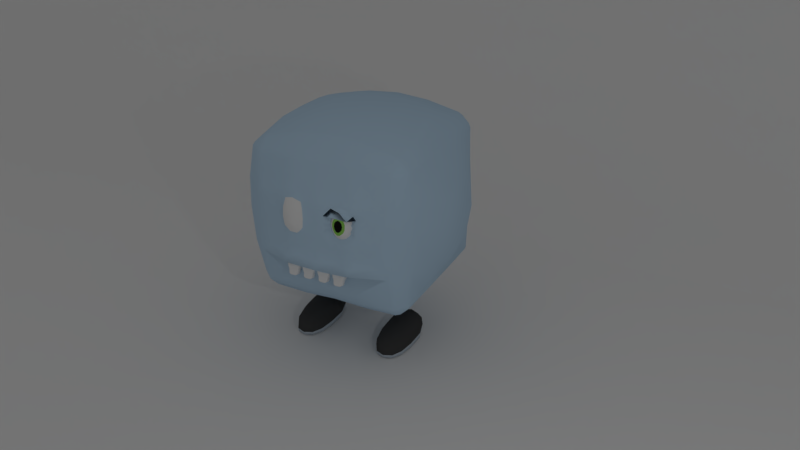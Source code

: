 # Source: Cube.blend  (saved by Blender 2.78.0; exported with 4.5.12 LTS)
import bpy
from mathutils import Matrix  # noqa: F401  (used for matrix-valued properties, if any)

bpy.ops.wm.read_factory_settings(use_empty=True)
scene = bpy.context.scene
scene.name = 'Scene'

# ---- collections
col_collection_1 = bpy.data.collections.new('Collection 1'); scene.collection.children.link(col_collection_1)
col_collection_2 = bpy.data.collections.new('Collection 2'); scene.collection.children.link(col_collection_2)
col_collection_3 = bpy.data.collections.new('Collection 3'); scene.collection.children.link(col_collection_3)
col_collection_11 = bpy.data.collections.new('Collection 11'); scene.collection.children.link(col_collection_11)

# ---- materials (node trees are filled in below, after node groups)
mat_body = bpy.data.materials.new('Body')
mat_body.alpha_threshold = 0.0
mat_body.use_transparent_shadow = False
mat_body.diffuse_color = (0.4728, 0.6428, 0.8, 1.0)
mat_body.roughness = 0.5
mat_body.line_color = (0.0, 0.0, 0.0, 1.0)
mat_eyes = bpy.data.materials.new('Eyes')
mat_eyes.alpha_threshold = 0.0
mat_eyes.use_transparent_shadow = False
mat_eyes.roughness = 0.5
mat_shoe = bpy.data.materials.new('Shoe')
mat_shoe.alpha_threshold = 0.0
mat_shoe.use_transparent_shadow = False
mat_shoe.diffuse_color = (0.05497, 0.05497, 0.05497, 1.0)
mat_shoe.roughness = 0.5
mat_shoe_sole = bpy.data.materials.new('Shoe sole')
mat_shoe_sole.alpha_threshold = 0.0
mat_shoe_sole.use_transparent_shadow = False
mat_shoe_sole.diffuse_color = (0.4595, 0.5242, 0.5926, 1.0)
mat_shoe_sole.roughness = 0.5
mat_pupil = bpy.data.materials.new('Pupil')
mat_pupil.alpha_threshold = 0.0
mat_pupil.use_transparent_shadow = False
mat_pupil.diffuse_color = (0.009018, 0.009018, 0.009018, 1.0)
mat_pupil.roughness = 0.5
mat_iris = bpy.data.materials.new('Iris')
mat_iris.alpha_threshold = 0.0
mat_iris.use_transparent_shadow = False
mat_iris.diffuse_color = (0.2647, 0.5815, 0.1042, 1.0)
mat_iris.roughness = 0.5

# ---- material node trees

# ---- world
world_world = bpy.data.worlds.new('World'); scene.world = world_world
world_world.color = (0.2079, 0.2079, 0.2079)
world_world.use_sun_shadow = False
world_world.sun_shadow_jitter_overblur = 0.0
world_world.cycles.sampling_method = 'MANUAL'

# ---- cameras
cam_camera = bpy.data.cameras.new('Camera')
cam_camera.clip_end = 100.0
cam_camera.lens = 35.0
cam_camera.sensor_width = 32.0
cam_camera.sensor_height = 18.0
cam_camera.ortho_scale = 7.314
cam_camera.dof.focus_distance = 0.0
cam_camera.dof.aperture_fstop = 128.0

# ---- lights
light_lamp = bpy.data.lights.new('Lamp', 'POINT')
light_lamp.transmission_factor = 0.0
light_lamp.cutoff_distance = 30.0
light_lamp.energy = 100.0
light_lamp.shadow_buffer_clip_start = 1.001
light_lamp.shadow_soft_size = 0.1
light_lamp.shadow_maximum_resolution = 0.006
light_lamp.use_absolute_resolution = True

# ---- meshes
me_body = bpy.data.meshes.new('Body')
me_body.from_pydata([(0.2635, 1.239, 0.3632), (-0.04859, 1.221, 0.3655), (-0.05055, 1.196, 0.4696), (0.04859, 1.223, 0.07345), (0.04857, 1.222, 0.2682), (-0.3309, 1.222, 0.01741), (0.1479, 1.212, 0.3663), (-0.04858, 1.222, 0.2681), (-0.4351, 1.197, -0.03154), (0.3401, 1.216, -0.02728), (-0.5224, 1.166, 0.06198), (-0.7938, 1.066, -0.1013), (-0.6322, 1.12, 0.2596), (-0.5695, 1.147, -0.08482), (0.1457, 1.22, -0.02362), (-0.1379, 1.222, 0.2674), (0.438, 1.196, -0.03107), (-0.5454, 1.157, 0.08585), (-0.04857, 1.223, 0.07338), (0.443, 1.188, -0.1264), (0.1457, 1.221, 0.07165), (0.4043, 1.238, 0.2284), (0.3694, 1.208, -0.09964), (-0.1457, 1.219, -0.07042), (0.1943, 1.218, -0.07111), (0.2244, 1.229, 0.05283), (0.331, 1.222, 0.01769), (0.04858, 1.222, 0.1708), (0.2429, 1.218, -0.0254), (-0.07285, 1.221, -0.02238), (0.1457, 1.219, -0.07022), (0.09716, 1.22, -0.06933), (-0.34, 1.216, -0.02774), (1.107e-05, 1.224, -0.1608), (-0.1457, 1.22, -0.02382), (0.09716, 1.221, 0.1212), (0.3936, 1.209, -0.07679), (-0.6524, 1.124, 0.00676), (-0.345, 1.208, -0.123), (-0.1457, 1.221, 0.07145), (-0.09714, 1.222, 0.02374), (-0.2429, 1.218, -0.02574), (-0.04857, 1.222, 0.1707), (-7.187e-06, 1.222, 0.3177), (0.5068, 1.173, 0.03845), (0.2575, 1.226, 0.02705), (0.5312, 1.162, 0.06225), (-0.2262, 1.197, 0.2213), (-0.1403, 1.222, 0.1679), (0.4081, 1.234, 0.1714), (0.3987, 1.204, -0.1721), (-0.2965, 1.208, -0.1686), (-0.1943, 1.218, -0.07138), (0.1403, 1.222, 0.1681), (0.3712, 1.237, 0.09248), (-0.1479, 1.212, 0.3662), (-0.7822, 1.07, 0.05335), (0.4092, 1.229, 0.2793), (-0.2527, 1.136, 0.5786), (-0.09714, 1.221, 0.1211), (0.2575, 1.258, 0.1491), (0.3741, 1.249, 0.2091), (0.539, 1.146, 0.2604), (0.2414, 1.248, 0.2801), (0.3367, 1.263, 0.2512), (0.4632, 1.182, 0.2613), (0.4403, 1.196, 0.06425), (0.1962, 1.23, 0.08339), (0.5617, 1.138, 0.3626), (0.4632, 1.117, 0.5824), (0.4613, 1.172, 0.3667), (-0.2238, 1.237, 0.3244), (-0.3141, 1.227, 0.399), (0.3554, 1.168, 0.4731), (0.3829, 1.213, 0.3993), (0.7989, 1.05, 0.468), (0.3555, 1.134, 0.5814), (0.4614, 1.151, 0.4704), (0.2298, 1.225, 0.4033), (-0.07286, 1.222, 0.1946), (-0.1516, 1.187, 0.4696), (0.3446, 1.23, 0.03354), (0.2507, 1.178, 0.4754), (0.2121, 1.249, 0.1774), (0.3963, 1.231, 0.3154), (0.3482, 1.266, 0.1556), (0.1713, 1.224, 0.3338), (0.4388, 1.208, 0.3137), (0.8473, 1.042, 0.001547), (0.3094, 1.202, 0.4544), (0.4903, 1.167, 0.2128), (1.025, 0.9407, 4.181e-05), (-0.1011, 1.213, 0.415), (0.5739, 1.117, 0.4696), (0.305, 1.118, 0.636), (0.4061, 1.15, 0.5268), (0.4096, 1.083, 0.7507), (0.2021, 1.161, 0.5241), (0.9753, 0.9743, 0.3087), (0.9115, 1.017, 0.3087), (0.8495, 1.037, 0.5144), (0.4824, 1.183, 0.01465), (0.2893, 1.222, 0.008904), (0.09714, 1.221, 0.316), (0.4561, 1.19, 0.1617), (0.4944, 1.159, 0.3119), (0.2915, 1.216, -0.0729), (0.4863, 1.175, 0.1137), (0.04857, 1.221, 0.3655), (0.2924, 1.265, 0.2289), (0.9101, 0.9949, 0.6172), (0.8828, 1.004, 0.6172), (0.6066, 1.125, 0.3111), (0.2057, 1.052, 0.8572), (0.9877, 0.9385, 0.6174), (0.8447, 1.025, 0.6173), (0.7867, 1.071, 0.3609), (0.9014, 1.022, -0.2057), (0.7418, 1.084, 0.4124), (0.8316, 1.058, 0.3095), (0.8927, 1.026, 0.2058), (0.9307, 1.005, 0.2058), (1.015, 0.935, -0.2057), (0.8876, 1.017, 0.5144), (0.1943, 1.206, 0.4218), (0.6311, 1.083, 0.5252), (1.02, 0.9399, 0.2059), (0.8735, 1.038, 0.3087), (0.3188, 1.258, 0.3119), (0.5204, 1.083, 0.638), (0.3068, 1.084, 0.748), (0.5186, 1.117, 0.526), (0.2507, 1.255, 0.09667), (0.6293, 1.117, 0.4132), (0.5861, 1.134, -0.1799), (0.09717, 1.222, 0.02388), (0.4874, 1.175, -0.08067), (0.1943, 1.216, -0.1643), (0.5222, 1.049, 0.7499), (0.5168, 1.151, 0.414), (0.4402, 1.218, 0.1995), (0.5839, 1.134, 0.2089), (0.1011, 1.171, 0.5242), (1.02, 0.9436, 0.4116), (0.4079, 1.116, 0.6388), (0.7436, 1.05, 0.5244), (-0.5588, 1.148, 0.1474), (0.2262, 1.246, 0.2216), (0.2237, 1.237, 0.3246), (0.5351, 1.154, 0.1613), (-0.7582, 1.086, 0.1052), (-0.6104, 1.135, 0.05824), (0.4212, 1.22, 0.09355), (0.05052, 1.196, 0.4696), (0.1379, 1.222, 0.2676), (0.3141, 1.227, 0.3991), (-0.4598, 1.174, 0.3671), (-0.4623, 1.184, 0.2605), (-0.4995, 1.176, 0.03811), (0.6329, 1.049, 0.6371), (-0.5303, 1.15, 0.2604), (-0.3555, 1.134, 0.5814), (-0.3554, 1.168, 0.4731), (0.2527, 1.136, 0.5786), (-0.5482, 1.143, 0.3626), (-0.2507, 1.178, 0.4754), (-0.8062, 1.055, 0.001537), (-0.6549, 1.12, -0.0409), (-0.6983, 1.104, 0.0545), (-0.6563, 1.116, 0.106), (-0.9342, 0.9499, 1.561e-06), (-0.4549, 1.191, 0.1607), (7.373e-06, 1.223, 0.123), (0.09715, 1.221, 0.2186), (-0.5264, 1.158, 0.1612), (-0.4379, 1.198, 0.06342), (-0.3094, 1.202, 0.4544), (-0.4579, 1.118, 0.5824), (0.1516, 1.187, 0.4696), (-0.07483, 1.217, 0.3903), (-0.1029, 1.029, 0.8976), (-0.5684, 1.147, 0.1097), (-0.5062, 1.154, 0.414), (-0.5902, 1.131, 0.3111), (-0.4061, 1.15, 0.5268), (-0.2914, 1.216, -0.0733), (-0.7814, 1.076, -0.2042), (-0.4765, 1.186, 0.01425), (-0.2893, 1.222, 0.008688), (0.87, 1.034, 0.1037), (0.1748, 1.228, 0.1134), (-0.4849, 1.17, 0.2126), (-0.4892, 1.162, 0.3119), (-0.4805, 1.178, 0.1134), (0.2057, 1.009, 0.9288), (-0.2057, 1.027, 0.9004), (0.2057, 1.027, 0.9004), (-0.2057, 1.009, 0.9288), (0.2057, 0.9374, 1.005), (-0.5098, 1.086, 0.638), (-0.8702, 1.02, -0.2057), (-0.2057, 0.9374, 1.006), (-0.61, 1.09, 0.5252), (-0.2057, 1.052, 0.8572), (-0.5581, 1.122, 0.4696), (-0.8473, 1.038, -0.2057), (-0.842, 1.04, 0.2058), (-0.8712, 1.021, 0.2058), (-0.9282, 0.9452, -0.2057), (-0.4561, 1.152, 0.4704), (-0.1943, 1.206, 0.4218), (-0.9345, 0.9498, 0.2059), (-0.4097, 1.083, 0.7507), (-0.305, 1.118, 0.636), (-0.6742, 1.109, 0.2081), (-0.7762, 1.079, 0.2073), (-0.8241, 1.048, 0.1037), (-0.3068, 1.084, 0.748), (-0.3032, 1.152, 0.524), (0.3032, 1.152, 0.524), (-0.1011, 1.171, 0.5242), (-0.6922, 1.101, 0.3103), (-0.4079, 1.117, 0.6388), (-0.3986, 1.204, -0.1727), (-0.3936, 1.209, -0.07734), (-0.6574, 1.116, -0.08857), (-0.5745, 1.139, -0.1801), (-0.09715, 1.221, 0.2185), (-0.09714, 1.22, -0.06946), (-0.4815, 1.178, -0.08108), (-0.1943, 1.216, -0.1646), (-0.2021, 1.161, 0.5241), (-0.09716, 1.221, 0.3158), (-0.508, 1.12, 0.526), (-0.5723, 1.139, 0.2089), (0.1941, 1.22, 0.02188), (0.7191, 1.092, 0.3103), (-1.112e-05, 1.18, 0.5242), (0.1606, 1.235, 0.2251), (9.297e-08, 1.223, 0.2204), (0.1011, 1.213, 0.415), (-0.1941, 1.22, 0.02162), (-0.5644, 1.155, 0.0105), (-0.3004, 1.11, 0.1802), (-0.5116, 1.053, 0.7499), (-0.7119, 1.06, 0.5244), (-0.6172, 1.024, 0.8433), (-0.6117, 1.056, 0.6372), (0.9319, 1.003, -0.2057), (0.8089, 1.067, 0.2073), (0.5761, 1.15, 0.01077), (0.2021, 1.119, 0.6332), (-7.776e-06, 1.138, 0.6334), (2.235e-07, 0.9373, 1.022), (-0.6082, 1.124, 0.4132), (-0.2021, 1.119, 0.6332), (-0.4126, 1.186, 0.4278), (-0.3904, 1.217, 0.01486), (-0.4087, 1.275, -0.3633), (-1.447e-05, 1.222, 0.4151), (1.465e-05, 1.224, 0.02566), (7.494e-06, 1.305, -0.3472), (0.4126, 1.185, 0.4277), (0.3905, 1.217, 0.0153), (0.4087, 1.275, -0.3627), (-0.4135, -1.239, -0.4132), (-0.4141, -1.262, 0.0007113), (-0.4122, -1.227, 0.4127), (-0.0001985, -1.271, -0.4148), (-0.0001447, -1.269, -0.0001599), (-6.253e-05, -1.28, 0.4158), (0.4133, -1.239, -0.4127), (0.4142, -1.262, 0.0007958), (0.4125, -1.227, 0.4128), (1.279, -0.413, -0.4122), (1.33, -0.4132, 0.0002432), (1.327, -0.4124, 0.4121), (1.33, -0.001489, -0.4078), (1.34, -0.002909, 0.001227), (1.33, -0.0008993, 0.4125), (1.271, 0.4097, -0.4108), (1.335, 0.403, 0.0005736), (1.276, 0.4108, 0.4124), (-1.152, 0.4099, -0.4108), (-1.229, 0.4031, 0.0006076), (-1.157, 0.4107, 0.4125), (-1.224, -0.001262, -0.4077), (-1.234, -0.002786, 0.001368), (-1.224, -0.0009244, 0.4126), (-1.159, -0.4126, -0.4118), (-1.224, -0.4131, 0.000467), (-1.156, -0.4126, 0.4123), (-0.8703, 1.026, 0.4115), (-0.872, 1.017, 5.698e-05), (-0.8684, 1.029, -0.4115), (-0.8225, 1.066, -0.4114), (-0.7403, 1.093, 0.003016), (-0.812, 1.064, 0.4116), (-0.9843, 0.8734, -0.4115), (-0.9963, 0.8829, -5.386e-05), (-0.997, 0.8826, 0.4118), (-1.033, 0.8276, 0.4119), (-1.05, 0.7918, 5.812e-05), (-1.014, 0.8227, -0.4115), (-0.9814, -0.9076, 0.4115), (-0.9817, -0.9065, -1.323e-07), (-0.9814, -0.9076, -0.4115), (-1.006, -0.8536, -0.4115), (-1.009, -0.8526, -2.539e-06), (-1.006, -0.8536, 0.4115), (-0.8685, -1.05, -0.4115), (-0.8708, -1.053, -1.294e-06), (-0.8684, -1.05, 0.4115), (-0.8229, -1.078, 0.4115), (-0.8254, -1.087, 5.339e-05), (-0.8231, -1.079, -0.4115), (0.9162, -1.05, 0.4115), (0.9186, -1.053, 4.688e-06), (0.9163, -1.05, -0.4115), (0.8565, -1.079, -0.4115), (0.8579, -1.087, 0.0001255), (0.8563, -1.078, 0.4115), (1.087, -0.9075, -0.4115), (1.099, -0.9065, 1.684e-07), (1.098, -0.9077, 0.4115), (1.145, -0.8537, 0.4115), (1.147, -0.8527, -1.1e-05), (1.127, -0.8536, -0.4115), (1.11, 0.8786, 0.4118), (1.12, 0.8802, 6.271e-06), (1.099, 0.8688, -0.4115), (1.137, 0.8221, -0.4115), (1.196, 0.7917, 2.299e-05), (1.155, 0.8275, 0.4119), (0.9327, 1.011, -0.4115), (0.9311, 1.001, 7.734e-05), (0.9304, 1.009, 0.4115), (0.8543, 1.05, 0.4116), (0.7636, 1.083, 0.003018), (0.8718, 1.05, -0.4114), (-0.3563, -0.4545, -1.318), (3.634e-06, -0.5791, -1.179), (0.4734, -0.4838, -1.314), (-0.3563, -0.04217, -1.317), (0.05524, -0.24, -1.325), (0.4733, -0.07421, -1.315), (-0.3563, 0.3865, -1.256), (0.05522, 0.1886, -1.321), (0.4734, 0.4084, -1.253), (0.3876, -0.4102, 1.22), (-0.0001844, -0.411, 1.251), (-0.3879, -0.4102, 1.22), (0.38, 0.0003564, 1.247), (-0.0004138, 0.0001665, 1.252), (-0.3801, 0.0003908, 1.247), (0.4048, 0.4116, 1.217), (-0.0001553, 0.4118, 1.247), (-0.4052, 0.4117, 1.217), (-0.4115, -1.041, 0.9191), (-5.066e-07, -1.037, 0.9374), (0.4115, -1.041, 0.9191), (0.4115, -1.071, 0.863), (-4.47e-07, -1.068, 0.8761), (-0.4115, -1.071, 0.863), (0.4115, -0.8942, 1.074), (-4.47e-07, -0.8891, 1.106), (-0.4115, -0.8942, 1.074), (-0.4115, -0.8348, 1.108), (-4.021e-07, -0.8356, 1.142), (0.4115, -0.8348, 1.108), (-0.4115, 0.8686, 1.075), (2.384e-07, 0.8684, 1.107), (0.4115, 0.8686, 1.072), (0.4115, 0.8229, 1.106), (2.384e-07, 0.8229, 1.142), (-0.4115, 0.8229, 1.106), (0.4115, 1.011, 0.9195), (2.086e-07, 1.006, 0.9381), (-0.4115, 1.011, 0.9195), (-0.4114, 1.049, 0.8627), (-1.085e-06, 1.054, 0.8516), (0.4114, 1.049, 0.8627), (-0.4115, -0.9076, -0.9876), (-8.941e-08, -0.9069, -0.9812), (0.4115, -0.9075, -0.992), (0.4115, -0.8535, -1.022), (-2.98e-08, -0.853, -1.0), (-0.4115, -0.8536, -1.016), (0.4115, -1.05, -0.8684), (-1.116e-07, -1.05, -0.8685), (-0.4115, -1.05, -0.8684), (-0.4115, -1.078, -0.8229), (-7.961e-06, -1.079, -0.8232), (0.4115, -1.078, -0.8229), (-0.4114, 0.9994, -0.8691), (2.421e-05, 0.9886, -0.8509), (0.4115, 0.9988, -0.8685), (0.4113, 1.087, -0.7026), (-2.53e-05, 1.107, -0.6587), (-0.4113, 1.086, -0.7049), (7.174e-06, 0.8763, -0.9698), (-0.4115, 0.8462, -1.009), (8.376e-07, 0.8017, -1.005), (0.4115, 0.8462, -1.013), (-0.9821, 0.4115, 0.9192), (-0.9808, -1.743e-07, 0.9313), (-0.9812, -0.4115, 0.9155), (-1.005, -0.4115, 0.8592), (-1.005, -5.997e-07, 0.8699), (-1.008, 0.4114, 0.8626), (-0.8707, -0.4114, 1.061), (-0.8661, -1.42e-05, 1.083), (-0.8684, 0.4115, 1.074), (-0.8197, 0.4115, 1.109), (-0.7124, 1.995e-05, 1.171), (-0.7559, -0.4113, 1.123), (1.094, -0.4115, 0.9153), (1.087, -9.143e-07, 0.9313), (1.084, 0.4115, 0.9191), (1.125, 0.4114, 0.8625), (1.137, -2.009e-06, 0.8699), (1.142, -0.4115, 0.8591), (0.9103, 0.4115, 1.074), (0.9059, -3.275e-05, 1.082), (0.9178, -0.4115, 1.061), (0.7706, -0.4113, 1.123), (0.7174, 6.909e-05, 1.171), (0.8464, 0.4115, 1.109), (-0.8684, 0.4115, -0.9898), (-0.8684, 2.384e-07, -0.9898), (-0.8684, -0.4115, -0.9898), (-0.8229, -0.4115, -1.018), (-0.8229, 2.384e-07, -1.018), (-0.8229, 0.4115, -1.018), (-0.9851, -0.4115, -0.869), (-0.9841, 5.711e-07, -0.8693), (-0.9845, 0.4115, -0.8685), (-1.013, 0.4115, -0.8225), (-1.025, 1.786e-06, -0.8076), (-1.014, -0.4115, -0.8236), (0.9331, -0.4115, -0.9998), (0.932, -5.96e-08, -1.0), (0.9332, 0.4115, -0.9998), (0.8728, 0.4115, -1.034), (0.8717, 0.0, -1.034), (0.8727, -0.4115, -1.034), (1.099, 0.4115, -0.8685), (1.113, -8.361e-09, -0.8693), (1.1, -0.4115, -0.869), (1.137, -0.4115, -0.8235), (1.169, -3.231e-05, -0.8076), (1.135, 0.4115, -0.8225), (-0.8229, 1.0, 0.824), (-0.8229, 0.9812, 0.8726), (-0.8713, 0.9565, 0.8722), (-0.8684, 0.9812, 0.8234), (-0.8713, 0.8713, 0.9589), (-0.8229, 0.8684, 0.9883), (-0.8229, 0.8229, 1.013), (-0.8684, 0.8229, 0.9883), (-0.9565, 0.8713, 0.8719), (-0.9812, 0.8229, 0.8721), (-1.0, 0.8229, 0.8237), (-0.9812, 0.8684, 0.8233), (-0.8229, -0.8298, 1.019), (-0.8229, -0.8809, 0.9927), (-0.8713, -0.8826, 0.9619), (-0.8684, -0.8288, 0.9927), (-0.8713, -0.9852, 0.8721), (-0.8229, -1.019, 0.8725), (-0.8229, -1.047, 0.8239), (-0.8684, -1.019, 0.8234), (-0.9565, -0.8861, 0.8715), (-0.9812, -0.8819, 0.823), (-1.0, -0.8309, 0.8232), (-0.9812, -0.8315, 0.8709), (0.8328, -0.8299, 1.019), (0.8873, -0.8308, 0.9927), (0.8873, -0.8857, 0.9619), (0.8307, -0.8809, 0.9927), (1.002, -0.8861, 0.8714), (1.043, -0.8315, 0.8708), (1.08, -0.8309, 0.8232), (1.042, -0.8819, 0.8229), (0.8862, -0.9852, 0.8721), (0.8846, -1.019, 0.8234), (0.8307, -1.047, 0.8239), (0.8291, -1.019, 0.8725), (1.079, 0.8229, 0.8237), (1.044, 0.8229, 0.8721), (1.004, 0.8713, 0.8719), (1.045, 0.8684, 0.8232), (0.8895, 0.8713, 0.9589), (0.8888, 0.8229, 0.9883), (0.834, 0.8229, 1.013), (0.8322, 0.8684, 0.9883), (0.895, 0.9565, 0.8713), (0.836, 0.9812, 0.8684), (0.8352, 1.0, 0.8229), (0.8898, 0.9812, 0.8229), (-1.0, 0.8229, -0.8229), (-0.9812, 0.8229, -0.8684), (-0.9565, 0.8713, -0.8713), (-0.9812, 0.8684, -0.8229), (-0.8713, 0.8713, -0.9565), (-0.8684, 0.8229, -0.9812), (-0.8229, 0.8229, -1.0), (-0.8229, 0.8684, -0.9812), (-0.8713, 0.9565, -0.8713), (-0.8229, 0.9812, -0.8684), (-0.8229, 1.0, -0.8229), (-0.8684, 0.9812, -0.8229), (-0.8229, -0.831, -1.0), (-0.8684, -0.8315, -0.9812), (-0.8713, -0.8862, -0.9565), (-0.8229, -0.882, -0.9812), (-0.9565, -0.8862, -0.8713), (-0.9812, -0.8315, -0.8684), (-1.0, -0.831, -0.8229), (-0.9812, -0.882, -0.8229), (-0.8713, -0.9854, -0.8713), (-0.8684, -1.019, -0.8229), (-0.8229, -1.047, -0.8229), (-0.8229, -1.019, -0.8684), (0.8346, -0.831, -1.004), (0.8352, -0.8819, -0.9813), (0.8939, -0.883, -0.9565), (0.889, -0.8296, -0.9813), (0.8863, -0.9853, -0.8713), (0.8294, -1.019, -0.8684), (0.8307, -1.047, -0.8229), (0.8847, -1.019, -0.8229), (1.002, -0.8861, -0.8713), (1.042, -0.8819, -0.8229), (1.078, -0.831, -0.8229), (1.044, -0.8315, -0.8684), (0.8229, 1.0, -0.8229), (0.8229, 0.9812, -0.8684), (0.8713, 0.9565, -0.8713), (0.8684, 0.9812, -0.8229), (0.8713, 0.8713, -0.9565), (0.8229, 0.8684, -0.9812), (0.8229, 0.8229, -1.0), (0.8684, 0.8229, -0.9812), (0.9592, 0.8713, -0.8713), (0.9898, 0.8229, -0.8684), (1.017, 0.8229, -0.8229), (0.9898, 0.8684, -0.8229), (0.4974, 1.191, -0.2713), (0.4037, 1.246, -0.2674), (0.7289, 1.089, -0.2956), (-0.3015, 1.223, -0.264), (0.09716, 1.245, -0.2557), (-0.3526, 1.239, -0.266), (9.284e-06, 1.271, -0.254), (-0.09714, 1.245, -0.2559), (-0.4037, 1.246, -0.268), (0.3015, 1.223, -0.2635), (-0.6985, 1.1, -0.2958), (-0.4916, 1.196, -0.2717), (-3.856e-06, 1.218, -0.4184), (-0.2872, 1.181, -0.4146), (0.2761, 1.172, -0.4222), (0.4095, 1.133, -0.4287), (0.7856, 1.055, -0.434), (-0.7758, 1.068, -0.4129), (-0.4094, 1.126, -0.4176), (-0.4062, 1.234, 0.3119)], [(47, 243)], [(0, 128, 148), (0, 78, 155), (128, 0, 155), (155, 89, 74), (78, 0, 148), (89, 155, 78), (163, 219, 97), (163, 251, 94), (219, 163, 94), (58, 255, 231), (58, 218, 213), (255, 58, 213), (148, 128, 63), (148, 86, 78), (178, 142, 97), (178, 124, 240), (142, 178, 240), (80, 210, 231), (80, 220, 92), (210, 80, 92), (147, 238, 63), (147, 109, 83), (238, 147, 83), (60, 109, 85), (60, 132, 83), (109, 60, 83), (6, 124, 86), (6, 103, 240), (124, 6, 240), (108, 103, 43), (108, 259, 240), (103, 108, 240), (1, 259, 43), (1, 232, 179), (259, 1, 179), (2, 220, 237), (2, 259, 92), (220, 2, 92), (153, 259, 237), (153, 142, 240), (259, 153, 240), (232, 1, 43), (179, 55, 92), (259, 179, 92), (220, 80, 231), (55, 179, 232), (210, 92, 55), (142, 153, 237), (103, 6, 86), (259, 108, 43), (237, 252, 142), (259, 2, 237), (55, 232, 243), (210, 55, 243), (154, 103, 86), (154, 238, 173), (103, 154, 173), (15, 232, 227), (243, 15, 227), (14, 135, 235), (14, 24, 30), (135, 14, 30), (24, 14, 235), (30, 137, 31), (135, 30, 31), (34, 52, 241), (34, 40, 23), (52, 34, 23), (18, 260, 40), (18, 59, 172), (260, 18, 172), (3, 35, 135), (3, 260, 172), (35, 3, 172), (29, 23, 40), (29, 260, 228), (23, 29, 228), (31, 260, 135), (31, 137, 33), (260, 31, 33), (228, 230, 23), (228, 260, 33), (230, 228, 33), (33, 554, 555, 230), (137, 30, 24), (261, 554, 552), (23, 230, 52), (40, 34, 241), (26, 45, 81), (26, 263, 102), (45, 26, 102), (53, 238, 190), (53, 35, 173), (238, 53, 173), (5, 257, 243), (5, 243, 188), (257, 5, 188), (7, 232, 43), (7, 239, 227), (232, 7, 227), (4, 239, 43), (4, 103, 173), (239, 4, 173), (27, 35, 172), (27, 239, 173), (35, 27, 173), (42, 239, 172), (42, 59, 79), (239, 42, 79), (59, 42, 172), (79, 48, 227), (239, 79, 227), (103, 4, 43), (35, 53, 190), (239, 27, 172), (232, 15, 243), (48, 79, 59), (243, 227, 48), (59, 18, 40), (260, 3, 135), (239, 7, 43), (48, 59, 243), (49, 140, 152), (49, 85, 61), (140, 49, 61), (54, 132, 85), (54, 152, 81), (132, 54, 81), (19, 136, 134), (19, 50, 36), (136, 19, 36), (16, 263, 101), (16, 136, 36), (263, 16, 36), (22, 50, 106), (22, 9, 36), (50, 22, 36), (136, 16, 101), (9, 22, 106), (263, 36, 9), (32, 257, 188), (32, 185, 224), (257, 32, 224), (8, 229, 187), (8, 257, 224), (229, 8, 224), (38, 185, 51), (38, 223, 224), (185, 38, 224), (224, 223, 229), (185, 32, 188), (223, 38, 51), (51, 230, 551, 553), (230, 51, 185), (21, 140, 61), (21, 64, 57), (140, 21, 57), (50, 19, 134), (9, 106, 102), (263, 9, 102), (57, 87, 140), (57, 64, 84), (87, 57, 84), (61, 109, 64), (85, 49, 152), (109, 61, 85), (46, 107, 149), (46, 250, 44), (107, 46, 44), (44, 66, 107), (44, 250, 101), (66, 44, 101), (146, 234, 174), (146, 17, 181), (234, 146, 181), (10, 242, 17), (10, 193, 158), (242, 10, 158), (168, 296, 150), (168, 169, 37), (296, 168, 37), (151, 169, 181), (151, 242, 37), (169, 151, 37), (56, 296, 166), (56, 216, 150), (296, 56, 150), (193, 10, 17), (158, 175, 187), (242, 158, 187), (12, 221, 183), (12, 234, 214), (221, 12, 214), (169, 168, 150), (37, 242, 167), (296, 37, 167), (242, 151, 181), (167, 13, 225), (296, 167, 225), (216, 56, 166), (150, 215, 169), (11, 205, 166), (11, 296, 186), (205, 11, 186), (13, 167, 242), (225, 226, 186), (296, 225, 186), (226, 225, 13), (186, 295, 205), (296, 11, 166), (13, 242, 229), (226, 13, 229), (17, 146, 174), (234, 181, 169), (214, 215, 221), (214, 234, 169), (215, 214, 169), (215, 150, 216), (242, 181, 17), (17, 174, 193), (28, 235, 102), (28, 106, 24), (235, 28, 24), (25, 235, 67), (25, 132, 45), (235, 25, 45), (20, 35, 190), (20, 235, 135), (35, 20, 135), (106, 28, 102), (102, 235, 45), (137, 24, 106), (235, 20, 190), (101, 263, 66), (101, 250, 136), (137, 106, 50), (250, 46, 149), (50, 549, 557, 137), (134, 136, 250), (264, 549, 548), (132, 25, 67), (67, 83, 132), (67, 235, 190), (83, 67, 190), (190, 238, 83), (41, 185, 188), (41, 241, 52), (185, 41, 52), (39, 241, 243), (39, 59, 40), (241, 39, 40), (52, 230, 185), (175, 158, 193), (242, 187, 229), (59, 39, 243), (241, 188, 243), (223, 51, 553, 556), (257, 8, 187), (226, 229, 223), (223, 556, 559, 226), (257, 187, 175), (241, 41, 188), (84, 128, 74), (64, 21, 61), (128, 84, 64), (149, 141, 250), (149, 107, 90), (141, 149, 90), (174, 234, 191), (193, 174, 191), (81, 45, 132), (152, 54, 85), (263, 81, 152), (109, 147, 63), (132, 60, 85), (104, 140, 90), (104, 107, 152), (140, 104, 152), (66, 263, 152), (107, 66, 152), (107, 104, 90), (171, 193, 191), (193, 171, 243), (175, 193, 243), (257, 175, 243), (243, 171, 191), (87, 84, 74), (78, 124, 89), (86, 148, 63), (124, 78, 86), (70, 262, 139), (70, 105, 87), (262, 70, 87), (62, 105, 112), (62, 141, 90), (105, 62, 90), (65, 105, 90), (65, 140, 87), (105, 65, 87), (63, 128, 109), (63, 238, 86), (74, 262, 87), (73, 219, 95), (73, 262, 89), (219, 73, 89), (82, 124, 97), (82, 219, 89), (124, 82, 89), (93, 133, 139), (93, 131, 125), (133, 93, 125), (69, 144, 129), (69, 131, 95), (144, 69, 95), (75, 337, 118), (75, 145, 100), (337, 75, 100), (76, 144, 95), (76, 219, 94), (144, 76, 94), (77, 131, 139), (77, 262, 95), (131, 77, 95), (68, 105, 139), (68, 133, 112), (105, 68, 112), (116, 236, 118), (116, 337, 119), (236, 116, 119), (88, 335, 117), (88, 338, 189), (335, 88, 189), (128, 64, 109), (105, 70, 139), (140, 65, 90), (128, 155, 74), (141, 62, 112), (219, 82, 97), (94, 251, 130), (219, 76, 95), (251, 163, 97), (145, 75, 118), (100, 115, 123), (337, 100, 123), (119, 249, 236), (119, 337, 127), (249, 119, 127), (127, 120, 249), (127, 337, 99), (120, 127, 99), (118, 133, 145), (337, 116, 118), (99, 336, 121), (120, 99, 121), (112, 133, 236), (133, 68, 139), (143, 336, 114), (143, 328, 98), (336, 143, 98), (123, 336, 337), (123, 115, 111), (336, 123, 111), (91, 335, 126), (91, 329, 122), (335, 91, 122), (131, 69, 129), (96, 144, 130), (96, 381, 138), (144, 96, 138), (131, 93, 139), (125, 159, 145), (133, 125, 145), (328, 143, 114), (98, 126, 121), (336, 98, 121), (129, 159, 131), (129, 144, 138), (159, 129, 138), (338, 88, 117), (189, 249, 120), (335, 189, 120), (124, 178, 97), (262, 74, 89), (144, 94, 130), (251, 97, 142), (252, 237, 220), (138, 381, 498), (381, 96, 130), (133, 118, 236), (145, 159, 115), (130, 251, 113), (381, 130, 113), (141, 236, 249), (238, 154, 86), (141, 112, 236), (250, 338, 134), (251, 142, 252), (126, 98, 328), (121, 335, 120), (336, 99, 337), (248, 335, 122), (248, 334, 117), (335, 248, 117), (113, 380, 196), (381, 113, 196), (110, 499, 114), (110, 336, 111), (499, 110, 111), (111, 498, 499), (115, 100, 145), (498, 111, 115), (114, 491, 328), (491, 114, 499), (336, 110, 114), (159, 125, 131), (498, 115, 159), (117, 339, 338), (334, 248, 122), (339, 117, 334), (249, 189, 338), (122, 330, 334), (329, 91, 126), (330, 122, 329), (126, 328, 329), (335, 121, 126), (249, 338, 141), (159, 138, 498), (263, 26, 81), (338, 250, 141), (134, 338, 339, 550), (264, 548, 550, 339), (260, 29, 40), (261, 552, 557, 264), (262, 73, 95), (160, 234, 183), (160, 192, 191), (234, 160, 191), (156, 192, 182), (156, 256, 243), (192, 156, 243), (157, 192, 243), (157, 243, 191), (192, 157, 191), (176, 210, 243, 256), (177, 222, 184), (177, 233, 199), (222, 177, 199), (204, 254, 202), (204, 233, 182), (254, 204, 182), (166, 293, 216), (162, 256, 184), (162, 218, 176), (256, 162, 176), (165, 218, 231), (165, 210, 176), (218, 165, 176), (161, 218, 184), (161, 222, 213), (218, 161, 213), (164, 254, 182), (164, 192, 183), (254, 164, 183), (209, 233, 184), (209, 256, 182), (233, 209, 182), (170, 299, 211), (170, 293, 208), (299, 170, 208), (192, 160, 183), (256, 156, 182), (218, 162, 184), (213, 222, 217), (218, 58, 231), (222, 161, 184), (192, 164, 182), (233, 204, 202), (233, 177, 184), (199, 247, 244), (222, 199, 244), (253, 377, 201), (253, 371, 198), (377, 253, 198), (180, 377, 380), (180, 203, 195), (377, 180, 195), (231, 255, 220), (202, 247, 233), (202, 254, 245), (247, 202, 245), (212, 379, 217), (212, 222, 244), (379, 212, 244), (216, 293, 206), (215, 216, 206), (254, 183, 221), (210, 165, 231), (222, 212, 217), (244, 247, 246), (379, 244, 246), (245, 297, 452), (297, 245, 254), (220, 255, 252), (217, 379, 203), (255, 217, 203), (221, 297, 254), (297, 221, 215), (234, 12, 183), (256, 209, 184), (255, 213, 217), (207, 293, 211), (207, 292, 206), (293, 207, 206), (200, 294, 208), (200, 293, 205), (294, 200, 205), (197, 378, 201), (197, 377, 195), (378, 197, 195), (194, 377, 198), (194, 376, 196), (377, 194, 196), (195, 379, 378), (203, 180, 380), (379, 195, 203), (376, 194, 198), (381, 196, 376), (380, 113, 251), (377, 196, 380), (198, 372, 376), (371, 253, 201), (372, 198, 371), (201, 370, 371), (370, 201, 378), (377, 197, 201), (203, 380, 255), (295, 186, 226, 558), (205, 295, 294), (293, 200, 208), (292, 207, 211), (206, 297, 215), (293, 166, 205), (298, 208, 294), (208, 298, 299), (293, 170, 211), (300, 211, 299), (211, 300, 292), (246, 452, 378), (247, 199, 233), (452, 246, 247), (247, 245, 452), (252, 380, 251), (226, 559, 558), (230, 555, 551), (297, 206, 292), (262, 77, 139), (379, 246, 378), (380, 252, 255), (401, 394, 400), (401, 507, 394), (403, 396, 541), (403, 400, 396), (503, 298, 294), (323, 324, 316), (323, 317, 318), (322, 318, 531), (312, 304, 305), (310, 311, 305), (521, 310, 306), (275, 276, 325), (275, 326, 327), (274, 327, 534), (266, 267, 313), (266, 314, 315), (265, 315, 522), (285, 301, 302), (283, 284, 302), (437, 283, 303), (536, 339, 334), (331, 330, 329), (333, 332, 329), (488, 333, 328), (325, 324, 323), (327, 326, 323), (534, 327, 322), (319, 318, 317), (321, 320, 317), (486, 321, 316), (313, 312, 311), (315, 314, 311), (315, 310, 521), (307, 306, 305), (309, 308, 305), (474, 309, 304), (301, 300, 299), (303, 302, 299), (500, 303, 298), (452, 297, 292), (334, 330, 547), (309, 291, 290), (307, 308, 290), (518, 307, 289), (291, 288, 287), (290, 287, 286), (289, 286, 438), (288, 285, 284), (286, 287, 284), (438, 286, 283), (332, 333, 282), (332, 281, 280), (331, 280, 451), (281, 282, 279), (281, 278, 277), (280, 277, 450), (278, 279, 276), (277, 278, 275), (450, 277, 274), (321, 273, 272), (320, 272, 271), (530, 319, 271), (273, 270, 269), (271, 272, 269), (271, 268, 392), (269, 270, 267), (269, 266, 265), (392, 268, 265), (366, 358, 359), (364, 365, 359), (364, 360, 487), (341, 386, 387), (385, 386, 341), (524, 385, 342), (376, 372, 495), (398, 399, 566, 561), (264, 563, 562), (339, 536, 397, 564), (362, 363, 267), (273, 361, 362), (486, 361, 273), (390, 382, 383), (388, 389, 383), (388, 384, 525), (351, 367, 368), (349, 350, 368), (425, 349, 369), (400, 395, 396), (403, 402, 400), (397, 396, 395), (399, 398, 395), (510, 399, 394), (391, 390, 389), (393, 392, 389), (393, 388, 529), (385, 384, 383), (387, 386, 383), (387, 382, 515), (498, 381, 376), (373, 372, 371), (374, 371, 370), (458, 375, 370), (368, 367, 366), (368, 365, 364), (476, 369, 364), (361, 360, 359), (363, 362, 359), (470, 363, 358), (374, 375, 357), (374, 356, 355), (373, 355, 427), (356, 357, 354), (356, 353, 352), (355, 352, 426), (354, 351, 350), (352, 353, 350), (426, 352, 349), (402, 347, 346), (348, 347, 402), (443, 348, 403), (347, 344, 343), (345, 344, 347), (444, 345, 348), (344, 341, 340), (342, 341, 344), (445, 342, 345), (343, 340, 431), (346, 343, 432), (401, 346, 433), (447, 448, 440), (447, 441, 442), (545, 446, 442), (411, 412, 404), (411, 405, 406), (410, 406, 475), (279, 420, 421), (282, 419, 420), (488, 419, 282), (408, 409, 285), (407, 408, 288), (474, 407, 291), (435, 436, 428), (435, 429, 430), (517, 434, 430), (414, 415, 351), (357, 413, 414), (375, 458, 413), (423, 424, 416), (423, 417, 418), (422, 418, 489), (449, 448, 447), (451, 450, 447), (546, 451, 446), (444, 443, 442), (445, 444, 441), (445, 440, 527), (437, 436, 435), (439, 438, 435), (439, 434, 517), (431, 430, 429), (432, 429, 428), (433, 428, 505), (425, 424, 423), (427, 426, 423), (494, 427, 422), (420, 419, 418), (420, 417, 416), (421, 416, 481), (413, 412, 411), (415, 414, 411), (464, 415, 410), (408, 407, 406), (408, 405, 404), (462, 409, 404), (407, 474, 475), (458, 459, 412), (361, 486, 487), (464, 465, 366), (494, 495, 372), (452, 453, 378), (488, 489, 418), (476, 477, 424), (510, 511, 294), (462, 463, 300), (518, 519, 306), (470, 471, 312), (431, 512, 513), (500, 501, 436), (530, 531, 318), (482, 483, 324), (524, 525, 384), (522, 523, 390), (546, 547, 330), (536, 537, 396), (401, 506, 507), (542, 543, 442), (449, 534, 535), (453, 454, 456), (461, 459, 456), (463, 460, 454), (465, 466, 468), (471, 468, 472), (467, 475, 472), (477, 478, 480), (485, 483, 480), (487, 484, 478), (493, 489, 490), (497, 495, 492), (491, 499, 496), (505, 501, 502), (507, 504, 508), (511, 508, 502), (517, 513, 514), (521, 519, 516), (523, 520, 514), (525, 526, 528), (531, 528, 532), (535, 532, 526), (541, 537, 538), (543, 540, 544), (547, 544, 538), (455, 454, 453), (459, 458, 457), (463, 462, 461), (467, 466, 465), (471, 470, 469), (475, 474, 473), (479, 478, 477), (483, 482, 481), (487, 486, 485), (491, 490, 489), (495, 494, 493), (499, 498, 497), (503, 502, 501), (507, 506, 505), (511, 510, 509), (515, 514, 513), (519, 518, 517), (523, 522, 521), (527, 526, 525), (531, 530, 529), (535, 534, 533), (539, 538, 537), (543, 542, 541), (547, 546, 545), (507, 509, 394), (424, 477, 481), (415, 464, 367), (501, 505, 428), (285, 409, 462), (390, 523, 515), (267, 363, 470), (399, 510, 295, 565), (276, 421, 482), (412, 459, 461), (453, 457, 370), (471, 473, 304), (483, 485, 316), (535, 527, 440), (340, 387, 512), (366, 465, 469), (463, 455, 292), (503, 294, 511), (323, 316, 317), (323, 318, 322), (322, 531, 533), (312, 305, 311), (310, 305, 306), (521, 306, 519), (275, 325, 326), (275, 327, 274), (274, 534, 449), (266, 313, 314), (266, 315, 265), (265, 522, 391), (285, 302, 284), (283, 302, 303), (437, 303, 500), (536, 334, 539), (331, 329, 332), (333, 329, 328), (488, 328, 491), (325, 323, 326), (327, 323, 322), (534, 322, 533), (319, 317, 320), (321, 317, 316), (486, 316, 485), (313, 311, 314), (315, 311, 310), (315, 521, 522), (307, 305, 308), (309, 305, 304), (474, 304, 473), (301, 299, 302), (303, 299, 298), (500, 298, 503), (452, 292, 455), (334, 547, 539), (309, 290, 308), (307, 290, 289), (518, 289, 439), (291, 287, 290), (290, 286, 289), (289, 438, 439), (288, 284, 287), (286, 284, 283), (438, 283, 437), (332, 282, 281), (332, 280, 331), (331, 451, 546), (281, 279, 278), (281, 277, 280), (280, 450, 451), (278, 276, 275), (277, 275, 274), (450, 274, 449), (321, 272, 320), (320, 271, 319), (530, 271, 393), (273, 269, 272), (271, 269, 268), (271, 392, 393), (269, 267, 266), (269, 265, 268), (392, 265, 391), (366, 359, 365), (364, 359, 360), (364, 487, 479), (341, 387, 340), (385, 341, 342), (524, 342, 445), (376, 495, 497), (398, 561, 560), (264, 562, 560, 261), (339, 564, 563, 264), (362, 267, 270), (273, 362, 270), (486, 273, 321), (390, 383, 389), (388, 383, 384), (388, 525, 529), (351, 368, 350), (349, 368, 369), (425, 369, 476), (400, 394, 395), (541, 396, 537), (401, 400, 402), (403, 541, 542), (397, 395, 398), (399, 395, 394), (510, 394, 509), (391, 389, 392), (393, 389, 388), (393, 529, 530), (385, 383, 386), (387, 383, 382), (387, 515, 512), (498, 376, 497), (373, 371, 374), (374, 370, 375), (458, 370, 457), (368, 366, 365), (368, 364, 369), (476, 364, 479), (361, 359, 362), (363, 359, 358), (470, 358, 469), (374, 357, 356), (374, 355, 373), (373, 427, 494), (356, 354, 353), (356, 352, 355), (355, 426, 427), (354, 350, 353), (352, 350, 349), (426, 349, 425), (402, 346, 401), (348, 402, 403), (443, 403, 542), (347, 343, 346), (345, 347, 348), (444, 348, 443), (344, 340, 343), (342, 344, 345), (445, 345, 444), (343, 431, 432), (346, 432, 433), (401, 433, 506), (447, 440, 441), (447, 442, 446), (545, 442, 543), (411, 404, 405), (411, 406, 410), (410, 475, 467), (279, 421, 276), (282, 420, 279), (488, 282, 333), (408, 285, 288), (407, 288, 291), (474, 291, 309), (435, 428, 429), (435, 430, 434), (517, 430, 513), (414, 351, 354), (357, 414, 354), (375, 413, 357), (423, 416, 417), (423, 418, 422), (422, 489, 493), (449, 447, 450), (451, 447, 446), (546, 446, 545), (444, 442, 441), (445, 441, 440), (445, 527, 524), (437, 435, 438), (439, 435, 434), (439, 517, 518), (431, 429, 432), (432, 428, 433), (433, 505, 506), (425, 423, 426), (427, 423, 422), (494, 422, 493), (420, 418, 417), (420, 416, 421), (421, 481, 482), (413, 411, 414), (415, 411, 410), (464, 410, 467), (408, 406, 405), (408, 404, 409), (462, 404, 461), (407, 475, 406), (458, 412, 413), (361, 487, 360), (464, 366, 367), (494, 372, 373), (488, 418, 419), (476, 424, 425), (510, 294, 295), (462, 300, 301), (518, 306, 307), (470, 312, 313), (431, 513, 430), (500, 436, 437), (530, 318, 319), (482, 324, 325), (524, 384, 385), (522, 390, 391), (546, 330, 331), (536, 396, 397), (542, 442, 443), (449, 535, 448), (453, 456, 457), (461, 456, 460), (463, 454, 455), (465, 468, 469), (471, 472, 473), (467, 472, 466), (477, 480, 481), (485, 480, 484), (487, 478, 479), (493, 490, 492), (497, 492, 496), (491, 496, 490), (505, 502, 504), (507, 508, 509), (511, 502, 503), (517, 514, 516), (521, 516, 520), (523, 514, 515), (525, 528, 529), (531, 532, 533), (535, 526, 527), (541, 538, 540), (543, 544, 545), (547, 538, 539), (455, 453, 452), (459, 457, 456), (463, 461, 460), (467, 465, 464), (471, 469, 468), (475, 473, 472), (479, 477, 476), (483, 481, 480), (487, 485, 484), (491, 489, 488), (495, 493, 492), (499, 497, 496), (503, 501, 500), (507, 505, 504), (511, 509, 508), (515, 513, 512), (519, 517, 516), (523, 521, 520), (527, 525, 524), (531, 529, 528), (535, 533, 532), (539, 537, 536), (543, 541, 540), (547, 545, 544), (472, 468, 466), (484, 480, 478), (424, 481, 416), (415, 367, 351), (508, 504, 502), (501, 428, 436), (285, 462, 301), (390, 515, 382), (267, 470, 313), (544, 540, 538), (399, 565, 566), (276, 482, 325), (460, 456, 454), (412, 461, 404), (453, 370, 378), (496, 492, 490), (471, 304, 312), (483, 316, 324), (535, 440, 448), (340, 512, 431), (366, 469, 358), (463, 292, 300), (520, 516, 514), (532, 528, 526), (555, 554, 261), (550, 548, 134), (551, 555, 261, 258), (548, 549, 50, 134), (553, 551, 258), (556, 553, 258), (559, 556, 258), (552, 554, 33, 137), (557, 552, 137), (557, 549, 264), (558, 559, 258, 295), (562, 563, 397, 398), (563, 564, 397), (566, 565, 295, 258), (560, 561, 258, 261), (561, 566, 258), (560, 562, 398), (210, 71, 232), (71, 210, 72), (210, 72, 176), (176, 72, 256), (156, 256, 72), (156, 192, 567), (72, 567, 156), (72, 567, 71)])
me_body.polygons.foreach_set('use_smooth', [True] * 1110)
me_body.polygons.foreach_set('material_index', [1, 1, 1, 1, 1, 1, 0, 0, 0, 0, 0, 0, 1, 1, 0, 0, 0, 0, 0, 0, 1, 1, 1, 1, 1, 1, 0, 0, 0, 0, 0, 0, 0, 0, 0, 0, 0, 0, 0, 0, 0, 0, 0, 0, 0, 0, 0, 0, 0, 0, 0, 0, 0, 0, 0, 0, 0, 0, 0, 0, 0, 0, 0, 0, 0, 0, 0, 0, 0, 0, 0, 0, 0, 0, 0, 0, 0, 0, 0, 0, 0, 0, 0, 0, 0, 0, 0, 0, 0, 0, 0, 0, 0, 0, 0, 0, 0, 0, 0, 0, 0, 0, 0, 0, 0, 0, 0, 0, 0, 0, 0, 0, 0, 0, 0, 0, 0, 0, 0, 0, 0, 0, 1, 1, 1, 1, 1, 1, 0, 0, 0, 0, 0, 0, 0, 0, 0, 0, 0, 0, 0, 0, 0, 0, 0, 0, 0, 0, 0, 0, 0, 0, 0, 0, 1, 1, 1, 0, 0, 0, 1, 1, 1, 1, 1, 1, 0, 0, 0, 0, 0, 0, 0, 0, 0, 0, 0, 0, 0, 0, 0, 0, 0, 0, 0, 0, 0, 0, 0, 0, 0, 0, 0, 0, 0, 0, 0, 0, 0, 0, 0, 0, 0, 0, 0, 0, 0, 0, 0, 0, 0, 0, 0, 0, 0, 0, 0, 0, 0, 0, 0, 0, 0, 0, 1, 0, 0, 0, 0, 0, 0, 0, 0, 0, 0, 0, 0, 0, 0, 0, 1, 1, 0, 1, 1, 0, 0, 0, 0, 0, 0, 0, 0, 0, 0, 0, 0, 0, 0, 0, 0, 0, 1, 1, 1, 0, 0, 0, 0, 0, 1, 1, 0, 1, 1, 0, 0, 0, 0, 0, 0, 0, 0, 0, 0, 0, 1, 1, 1, 1, 0, 0, 0, 0, 0, 0, 0, 0, 0, 1, 1, 1, 0, 0, 0, 0, 0, 0, 0, 0, 0, 0, 0, 0, 0, 0, 0, 0, 0, 0, 0, 0, 0, 0, 0, 0, 0, 0, 0, 0, 0, 0, 1, 0, 0, 1, 0, 0, 0, 0, 0, 0, 0, 0, 0, 0, 0, 0, 0, 0, 0, 0, 0, 0, 0, 0, 0, 0, 0, 0, 0, 0, 0, 0, 0, 0, 0, 0, 0, 0, 0, 0, 0, 0, 0, 0, 0, 0, 0, 0, 0, 0, 1, 0, 0, 0, 0, 0, 0, 0, 0, 0, 0, 0, 0, 0, 0, 0, 0, 0, 0, 0, 0, 0, 0, 0, 0, 0, 0, 0, 0, 0, 0, 0, 0, 0, 0, 0, 0, 0, 0, 0, 0, 0, 0, 0, 0, 0, 0, 0, 0, 0, 0, 0, 0, 0, 0, 0, 0, 0, 0, 0, 0, 0, 0, 0, 0, 0, 0, 0, 0, 0, 0, 0, 0, 0, 0, 0, 0, 0, 0, 0, 0, 0, 0, 0, 0, 0, 0, 0, 0, 0, 0, 0, 0, 0, 0, 0, 0, 0, 0, 0, 0, 0, 0, 0, 0, 0, 0, 0, 0, 0, 0, 0, 0, 0, 0, 0, 0, 0, 0, 0, 0, 0, 0, 0, 0, 0, 0, 0, 0, 0, 0, 0, 0, 0, 0, 0, 0, 0, 0, 0, 0, 0, 0, 0, 0, 0, 0, 0, 0, 0, 0, 0, 0, 0, 0, 0, 0, 0, 0, 0, 0, 0, 0, 0, 0, 0, 0, 0, 0, 0, 0, 0, 0, 0, 0, 0, 0, 0, 0, 0, 0, 0, 0, 0, 0, 0, 0, 0, 0, 0, 0, 0, 0, 0, 0, 0, 0, 0, 0, 0, 0, 0, 0, 0, 0, 0, 0, 0, 0, 0, 0, 0, 0, 0, 0, 0, 0, 0, 0, 0, 0, 0, 0, 0, 0, 0, 0, 0, 0, 0, 0, 0, 0, 0, 0, 0, 0, 0, 0, 0, 0, 0, 0, 0, 0, 0, 0, 0, 0, 0, 0, 0, 0, 0, 0, 0, 0, 0, 0, 0, 0, 0, 0, 0, 0, 0, 0, 0, 0, 0, 0, 0, 0, 0, 0, 0, 0, 0, 0, 0, 0, 0, 0, 0, 0, 0, 0, 0, 0, 0, 0, 0, 0, 0, 0, 0, 0, 0, 0, 0, 0, 0, 0, 0, 0, 0, 0, 0, 0, 0, 0, 0, 0, 0, 0, 0, 0, 0, 0, 0, 0, 0, 0, 0, 0, 0, 0, 0, 0, 0, 0, 0, 0, 0, 0, 0, 0, 0, 0, 0, 0, 0, 0, 0, 0, 0, 0, 0, 0, 0, 0, 0, 0, 0, 0, 0, 0, 0, 0, 0, 0, 0, 0, 0, 0, 0, 0, 0, 0, 0, 0, 0, 0, 0, 0, 0, 0, 0, 0, 0, 0, 0, 0, 0, 0, 0, 0, 0, 0, 0, 0, 0, 0, 0, 0, 0, 0, 0, 0, 0, 0, 0, 0, 0, 0, 0, 0, 0, 0, 0, 0, 0, 0, 0, 0, 0, 0, 0, 0, 0, 0, 0, 0, 0, 0, 0, 0, 0, 0, 0, 0, 0, 0, 0, 0, 0, 0, 0, 0, 0, 0, 0, 0, 0, 0, 0, 0, 0, 0, 0, 0, 0, 0, 0, 0, 0, 0, 0, 0, 0, 0, 0, 0, 0, 0, 0, 0, 0, 0, 0, 0, 0, 0, 0, 0, 0, 0, 0, 0, 0, 0, 0, 0, 0, 0, 0, 0, 0, 0, 0, 0, 0, 0, 0, 0, 0, 0, 0, 0, 0, 0, 0, 0, 0, 0, 0, 0, 0, 0, 0, 0, 0, 0, 0, 0, 0, 0, 0, 0, 0, 0, 0, 0, 0, 0, 0, 0, 0, 0, 0, 0, 0, 0, 0, 0, 0, 0, 0, 0, 0, 0, 0, 0, 0, 0, 0, 0, 0, 0, 0, 0, 0, 0, 0, 0, 0, 0, 0, 0, 0, 0, 0, 0, 0, 0, 0, 0, 0, 0, 0, 0, 0, 0, 0, 0, 0, 0, 0, 0, 0, 0, 0, 0, 0, 0, 0, 0, 0, 0, 0, 0, 0, 0, 0, 0, 0, 0, 0, 0, 0, 0, 0, 0, 0, 0, 0, 0, 0, 0, 0, 0, 0, 0, 0, 0, 0, 0, 0, 0, 0, 0, 0, 0, 0, 0, 0, 0, 0, 0, 0, 0, 0, 0, 0, 0, 0, 0, 0, 0, 0, 0, 0, 0, 0, 0, 0, 0, 0, 0, 0, 0, 0, 0, 0, 0, 0, 0, 0, 0, 0, 0, 0, 0, 0, 0, 0, 0, 0, 0, 0, 0, 0, 0, 0, 0, 0, 0, 0, 0, 0, 0, 0, 0, 0, 0, 0, 0, 0, 0, 0, 0, 0, 0, 0, 0, 0, 0, 0, 0, 0, 0, 0, 0, 0, 0, 0, 0, 0, 0, 0, 0, 0, 0, 0, 0, 0, 0, 0, 0, 0, 0, 0, 0, 0, 0, 0, 0, 0])
me_body.materials.append(mat_body)
me_body.materials.append(mat_eyes)
me_body.use_remesh_preserve_volume = False
me_body.use_remesh_preserve_attributes = False
me_body.use_mirror_vertex_groups = False
me_body.update()
me_tooth = bpy.data.meshes.new('Tooth')
me_tooth.from_pydata([(-0.717, -0.7141, -0.7762), (-0.6623, -0.7049, -0.833), (-0.6759, -0.7311, -0.778), (-1.102, -1.049, 0.9535), (-1.051, -1.1, 0.9535), (-1.051, -1.049, 1.0), (-0.717, 0.7141, -0.7762), (-0.6759, 0.7311, -0.778), (-0.6623, 0.7049, -0.833), (-1.102, 1.049, 0.9535), (-1.051, 1.049, 1.0), (-1.051, 1.1, 0.9535), (0.7474, -0.7141, -0.7707), (0.7076, -0.7336, -0.7796), (0.7, -0.7038, -0.8353), (1.098, -1.049, 0.9535), (1.047, -1.049, 1.0), (1.047, -1.1, 0.9535), (0.7076, 0.7336, -0.7796), (0.7474, 0.7141, -0.7707), (0.7, 0.7038, -0.8353), (1.047, 1.049, 1.0), (1.098, 1.049, 0.9535), (1.047, 1.1, 0.9535), (-0.4409, 0.6479, -0.979), (-0.459, 0.6999, -0.916), (-0.3796, 0.6862, -0.9558), (-0.3731, 0.6406, -1.0), (-0.7133, 1.049, 1.0), (-0.6111, 1.049, 1.0), (-0.6111, 1.1, 0.9535), (-0.7133, 1.1, 0.9535), (-0.459, -0.6999, -0.916), (-0.4409, -0.6479, -0.979), (-0.3731, -0.6406, -1.0), (-0.3796, -0.6862, -0.9558), (-0.7133, -1.1, 0.9535), (-0.6111, -1.1, 0.9535), (-0.6111, -1.049, 1.0), (-0.7133, -1.049, 1.0), (0.7969, 1.049, 1.0), (0.7969, 1.1, 0.9535), (0.6947, 1.1, 0.9535), (0.6947, 1.049, 1.0), (0.5117, -0.6485, -0.9767), (0.5319, -0.7023, -0.9087), (0.4513, -0.6862, -0.9558), (0.4449, -0.6406, -1.0), (0.4449, 0.6406, -1.0), (0.4513, 0.6862, -0.9558), (0.5319, 0.7023, -0.9087), (0.5117, 0.6485, -0.9767), (0.6947, -1.1, 0.9535), (0.7969, -1.1, 0.9535), (0.7969, -1.049, 1.0), (0.6947, -1.049, 1.0), (-0.7428, -0.7141, -0.7358), (-0.6895, -0.7489, -0.7465), (-0.7263, -0.7457, -0.6537), (-0.7623, -0.7107, -0.6537), (-0.7428, 0.7141, -0.7358), (-0.7623, 0.7107, -0.6537), (-0.7263, 0.7457, -0.6537), (-0.6895, 0.7489, -0.7465), (0.7592, 0.7141, -0.7413), (0.7168, 0.7489, -0.7465), (0.7365, 0.7457, -0.6537), (0.7725, 0.7107, -0.6537), (0.7592, -0.7141, -0.7413), (0.7725, -0.7107, -0.6537), (0.7365, -0.7457, -0.6537), (0.7168, -0.7489, -0.7465), (-0.4867, -0.738, -0.7442), (-0.4137, -0.738, -0.7442), (-0.4195, -0.7457, -0.6537), (-0.4912, -0.7457, -0.6537), (-0.4867, 0.738, -0.7442), (-0.4912, 0.7457, -0.6537), (-0.4195, 0.7457, -0.6537), (-0.4137, 0.738, -0.7442), (0.4855, -0.738, -0.7442), (0.5585, -0.738, -0.7442), (0.5628, -0.7457, -0.6537), (0.491, -0.7457, -0.6537), (0.5585, 0.738, -0.7442), (0.4855, 0.738, -0.7442), (0.491, 0.7457, -0.6537), (0.5628, 0.7457, -0.6537), (-0.8117, -0.7535, -0.1796), (-0.7717, -0.7923, -0.1796), (-0.7717, -0.7923, -0.08706), (-0.8117, -0.7535, -0.08707), (-1.0, -0.9535, 0.4798), (-0.9788, -0.9333, 0.3871), (-0.9329, -0.9791, 0.3871), (-0.9535, -1.0, 0.4798), (-1.0, 0.9535, 0.4798), (-0.9535, 1.0, 0.4798), (-0.9329, 0.9791, 0.3871), (-0.9788, 0.9333, 0.3871), (-0.8117, 0.7535, -0.1796), (-0.8117, 0.7535, -0.08707), (-0.7717, 0.7923, -0.08706), (-0.7717, 0.7923, -0.1796), (1.0, 0.9535, 0.4798), (0.9795, 0.9333, 0.3871), (0.9336, 0.9791, 0.3871), (0.9535, 1.0, 0.4798), (0.8191, 0.7535, -0.1796), (0.7791, 0.7923, -0.1796), (0.7791, 0.7923, -0.08706), (0.8191, 0.7535, -0.08705), (1.0, -0.9535, 0.4798), (0.9535, -1.0, 0.4798), (0.9336, -0.9791, 0.3871), (0.9795, -0.9333, 0.3871), (0.8191, -0.7535, -0.1796), (0.8191, -0.7535, -0.08705), (0.7791, -0.7923, -0.08706), (0.7791, -0.7923, -0.1796), (-0.6465, -1.0, 0.4798), (-0.6329, -0.9791, 0.3871), (-0.5414, -0.9791, 0.3871), (-0.5535, -1.0, 0.4798), (-0.5254, -0.7923, -0.1796), (-0.4457, -0.7923, -0.1796), (-0.4457, -0.7923, -0.08706), (-0.5254, -0.7923, -0.08706), (-0.6465, 1.0, 0.4798), (-0.5535, 1.0, 0.4798), (-0.5414, 0.9791, 0.3871), (-0.6329, 0.9791, 0.3871), (-0.5254, 0.7923, -0.1796), (-0.5254, 0.7923, -0.08706), (-0.4457, 0.7923, -0.08706), (-0.4457, 0.7923, -0.1796), (0.6335, -1.0, 0.4798), (0.6204, -0.9791, 0.3871), (0.7119, -0.9791, 0.3871), (0.7265, -1.0, 0.4798), (0.5183, -0.7923, -0.1796), (0.598, -0.7923, -0.1796), (0.598, -0.7923, -0.08706), (0.5183, -0.7923, -0.08706), (0.7265, 1.0, 0.4798), (0.7119, 0.9791, 0.3871), (0.6204, 0.9791, 0.3871), (0.6335, 1.0, 0.4798), (0.598, 0.7923, -0.1796), (0.5183, 0.7923, -0.1796), (0.5183, 0.7923, -0.08706), (0.598, 0.7923, -0.08706), (-0.6623, -0.0348, -0.833), (-0.717, -0.0348, -0.7762), (-0.717, 0.0348, -0.7762), (-0.6623, 0.0348, -0.833), (-1.102, 0.05111, 0.9535), (-1.102, -0.05111, 0.9535), (-1.051, -0.05111, 1.0), (-1.051, 0.05111, 1.0), (0.7, 0.0348, -0.8353), (0.7474, 0.0348, -0.7707), (0.7474, -0.0348, -0.7707), (0.7, -0.0348, -0.8353), (1.098, -0.05111, 0.9535), (1.098, 0.05111, 0.9535), (1.047, 0.05111, 1.0), (1.047, -0.05111, 1.0), (-0.7133, -0.05111, 1.0), (-0.6111, -0.05111, 1.0), (-0.6111, 0.05111, 1.0), (-0.7133, 0.05111, 1.0), (-0.4409, -0.0348, -0.979), (-0.4409, 0.0348, -0.979), (-0.3731, 0.0348, -1.0), (-0.3731, -0.0348, -1.0), (0.6947, -0.05111, 1.0), (0.7969, -0.05111, 1.0), (0.7969, 0.05111, 1.0), (0.6947, 0.05111, 1.0), (0.5117, -0.0348, -0.9767), (0.4449, -0.0348, -1.0), (0.4449, 0.0348, -1.0), (0.5117, 0.0348, -0.9767), (0.7592, -0.0348, -0.7413), (0.7592, 0.0348, -0.7413), (0.7725, 0.0348, -0.6537), (0.7725, -0.0348, -0.6537), (-0.7428, 0.0348, -0.7358), (-0.7428, -0.0348, -0.7358), (-0.7623, -0.0348, -0.6537), (-0.7623, 0.0348, -0.6537), (0.8191, -0.03866, -0.1796), (0.8191, 0.03866, -0.1796), (0.8191, 0.03866, -0.08705), (0.8191, -0.03866, -0.08705), (1.0, -0.04647, 0.4798), (0.9795, -0.04569, 0.3871), (0.9795, 0.04569, 0.3871), (1.0, 0.04647, 0.4798), (-0.8117, 0.03866, -0.1796), (-0.8117, -0.03866, -0.1796), (-0.8117, -0.03866, -0.08707), (-0.8117, 0.03866, -0.08707), (-1.0, 0.04647, 0.4798), (-0.9788, 0.04569, 0.3871), (-0.9788, -0.04569, 0.3871), (-1.0, -0.04647, 0.4798)], [], [(13, 71, 81, 45), (104, 22, 165, 199), (19, 64, 185, 161), (168, 158, 5, 39), (162, 184, 68, 12), (92, 3, 157, 207), (136, 52, 37, 123), (32, 72, 57, 2), (75, 124, 89, 58), (204, 156, 9, 96), (196, 164, 15, 112), (113, 17, 53, 139), (46, 80, 73, 35), (43, 29, 170, 179), (129, 30, 42, 147), (180, 163, 14, 44), (8, 24, 173, 155), (176, 169, 38, 55), (0, 56, 189, 153), (167, 177, 54, 16), (21, 40, 178, 166), (28, 10, 159, 171), (91, 93, 206, 202), (187, 192, 116, 69), (143, 137, 122, 126), (191, 200, 100, 61), (151, 145, 106, 110), (78, 135, 149, 86), (134, 130, 146, 150), (59, 88, 201, 190), (203, 205, 99, 101), (83, 140, 125, 74), (118, 114, 138, 142), (70, 119, 141, 82), (111, 105, 198, 194), (67, 108, 193, 186), (102, 98, 131, 133), (127, 121, 94, 90), (62, 103, 132, 77), (195, 197, 115, 117), (87, 148, 109, 66), (120, 36, 4, 95), (51, 20, 160, 183), (26, 79, 85, 49), (144, 41, 23, 107), (154, 188, 60, 6), (175, 181, 47, 34), (97, 11, 31, 128), (50, 84, 65, 18), (27, 48, 182, 174), (7, 63, 76, 25), (0, 1, 2), (3, 4, 5), (6, 7, 8), (9, 10, 11), (12, 13, 14), (15, 16, 17), (18, 19, 20), (21, 22, 23), (24, 25, 26, 27), (28, 29, 30, 31), (32, 33, 34, 35), (36, 37, 38, 39), (40, 41, 42, 43), (44, 45, 46, 47), (48, 49, 50, 51), (52, 53, 54, 55), (56, 57, 58, 59), (60, 61, 62, 63), (64, 65, 66, 67), (68, 69, 70, 71), (72, 73, 74, 75), (76, 77, 78, 79), (80, 81, 82, 83), (84, 85, 86, 87), (88, 89, 90, 91), (92, 93, 94, 95), (96, 97, 98, 99), (100, 101, 102, 103), (104, 105, 106, 107), (108, 109, 110, 111), (112, 113, 114, 115), (116, 117, 118, 119), (120, 121, 122, 123), (124, 125, 126, 127), (128, 129, 130, 131), (132, 133, 134, 135), (136, 137, 138, 139), (140, 141, 142, 143), (144, 145, 146, 147), (148, 149, 150, 151), (152, 153, 154, 155), (156, 157, 158, 159), (160, 161, 162, 163), (164, 165, 166, 167), (168, 169, 170, 171), (172, 173, 174, 175), (176, 177, 178, 179), (180, 181, 182, 183), (184, 185, 186, 187), (188, 189, 190, 191), (192, 193, 194, 195), (196, 197, 198, 199), (200, 201, 202, 203), (204, 205, 206, 207), (152, 1, 0, 153), (95, 4, 3, 92), (159, 10, 9, 156), (63, 7, 6, 60), (24, 8, 7, 25), (40, 21, 23, 41), (64, 19, 18, 65), (160, 20, 19, 161), (167, 16, 15, 164), (71, 13, 12, 68), (44, 14, 13, 45), (39, 5, 4, 36), (48, 27, 26, 49), (10, 28, 31, 11), (1, 33, 32, 2), (55, 38, 37, 52), (168, 39, 38, 169), (175, 34, 33, 172), (72, 32, 35, 73), (79, 26, 25, 76), (29, 43, 42, 30), (34, 47, 46, 35), (20, 51, 50, 18), (16, 54, 53, 17), (80, 46, 45, 81), (176, 55, 54, 177), (180, 44, 47, 181), (84, 50, 49, 85), (2, 57, 56, 0), (103, 62, 61, 100), (108, 67, 66, 109), (119, 70, 69, 116), (124, 75, 74, 125), (135, 78, 77, 132), (140, 83, 82, 141), (148, 87, 86, 149), (78, 86, 85, 79), (70, 82, 81, 71), (62, 77, 76, 63), (83, 74, 73, 80), (75, 58, 57, 72), (187, 69, 68, 184), (87, 66, 65, 84), (191, 61, 60, 188), (58, 89, 88, 59), (90, 94, 93, 91), (11, 97, 96, 9), (98, 102, 101, 99), (22, 104, 107, 23), (105, 111, 110, 106), (17, 113, 112, 15), (114, 118, 117, 115), (36, 120, 123, 37), (121, 127, 126, 122), (30, 129, 128, 31), (130, 134, 133, 131), (52, 136, 139, 53), (137, 143, 142, 138), (41, 144, 147, 42), (145, 151, 150, 146), (134, 150, 149, 135), (129, 147, 146, 130), (118, 142, 141, 119), (113, 139, 138, 114), (102, 133, 132, 103), (97, 128, 131, 98), (143, 126, 125, 140), (136, 123, 122, 137), (127, 90, 89, 124), (120, 95, 94, 121), (195, 117, 116, 192), (196, 112, 115, 197), (151, 110, 109, 148), (144, 107, 106, 145), (203, 101, 100, 200), (204, 96, 99, 205), (8, 155, 154, 6), (5, 158, 157, 3), (14, 163, 162, 12), (21, 166, 165, 22), (28, 171, 170, 29), (27, 174, 173, 24), (43, 179, 178, 40), (51, 183, 182, 48), (67, 186, 185, 64), (59, 190, 189, 56), (111, 194, 193, 108), (104, 199, 198, 105), (91, 202, 201, 88), (92, 207, 206, 93), (205, 203, 202, 206), (200, 191, 190, 201), (197, 195, 194, 198), (192, 187, 186, 193), (188, 154, 153, 189), (184, 162, 161, 185), (181, 175, 174, 182), (177, 167, 166, 178), (172, 152, 155, 173), (169, 176, 179, 170), (158, 168, 171, 159), (163, 180, 183, 160), (164, 196, 199, 165), (156, 204, 207, 157), (152, 172, 33, 1)])
me_tooth.polygons.foreach_set('use_smooth', [True] * 210)
me_tooth.materials.append(mat_eyes)
me_tooth.use_remesh_preserve_volume = False
me_tooth.use_remesh_preserve_attributes = False
me_tooth.use_mirror_vertex_groups = False
me_tooth.update()
me_foot = bpy.data.meshes.new('Foot')
me_foot.from_pydata([(-1.0, -1.0, -1.0), (-0.9, -1.0, 1.0), (-0.6, 1.0, -0.9286), (-0.6, 1.0, 0.2714), (1.0, -1.0, -1.0), (0.9, -1.0, 1.0), (0.6, 1.0, -0.9286), (0.6, 1.0, 0.2714), (-1.0, 0.3259, -1.0), (-0.9, 0.3259, 1.0), (1.0, 0.3259, -1.0), (0.9, 0.3259, 1.0), (-1.0, -1.0, -0.5797), (-0.6, 1.0, -0.6764), (0.6, 1.0, -0.6764), (1.0, -1.0, -0.5797), (1.0, 0.3259, -0.5797), (-1.0, 0.3259, -0.5797)], [], [(17, 9, 3, 13), (13, 3, 7, 14), (16, 11, 5, 15), (15, 5, 1, 12), (8, 10, 4, 0), (11, 9, 1, 5), (7, 3, 9, 11), (2, 6, 10, 8), (14, 7, 11, 16), (12, 1, 9, 17), (0, 12, 17, 8), (6, 14, 16, 10), (4, 15, 12, 0), (10, 16, 15, 4), (2, 13, 14, 6), (8, 17, 13, 2)])
me_foot.polygons.foreach_set('use_smooth', [True] * 16)
me_foot.polygons.foreach_set('material_index', [0, 0, 0, 0, 1, 0, 0, 1, 0, 0, 1, 1, 1, 1, 1, 1])
me_foot.materials.append(mat_shoe)
me_foot.materials.append(mat_shoe_sole)
me_foot.use_remesh_preserve_volume = False
me_foot.use_remesh_preserve_attributes = False
me_foot.use_mirror_vertex_groups = False
me_foot.update()
me_plane = bpy.data.meshes.new('Plane')
me_plane.from_pydata([(-1.0, 2.889, 0.0), (1.0, 2.889, 0.0), (-1.0, -1.0, 8.95), (1.0, -1.0, 8.95), (1.0, -1.0, 4.028), (-1.0, -1.0, 4.028), (-1.0, -0.3542, 0.0), (1.0, -0.3542, 0.0), (-1.0, -1.0, 4.028), (-1.0, -0.3542, 0.0), (-1.0, -0.978, 2.985), (-1.0, -0.9135, 2.014), (-1.0, -0.8108, 1.18), (-1.0, -0.6771, 0.5396), (-1.0, -0.5213, 0.1372), (1.0, -0.3542, 0.0), (1.0, -1.0, 4.028), (1.0, -0.5213, 0.1372), (1.0, -0.6771, 0.5396), (1.0, -0.8108, 1.18), (1.0, -0.9135, 2.014), (1.0, -0.978, 2.985)], [], [(6, 7, 1, 0), (4, 5, 2, 3), (16, 8, 5, 4), (8, 16, 21, 10), (10, 21, 20, 11), (11, 20, 19, 12), (12, 19, 18, 13), (13, 18, 17, 14), (14, 17, 15, 9), (9, 15, 7, 6)])
me_plane.polygons.foreach_set('use_smooth', [True] * 10)
me_plane.use_remesh_preserve_volume = False
me_plane.use_remesh_preserve_attributes = False
me_plane.use_mirror_vertex_groups = False
me_plane.update()
me_icosphere = bpy.data.meshes.new('Icosphere')
me_icosphere.from_pydata([(0.0, 0.0, -1.0), (0.7236, -0.5257, -0.4472), (-0.2764, -0.8506, -0.4472), (-0.8944, 0.0, -0.4472), (-0.2764, 0.8506, -0.4472), (0.7236, 0.5257, -0.4472), (0.2764, -0.8506, 0.4472), (-0.7236, -0.5257, 0.4472), (-0.7236, 0.5257, 0.4472), (0.2764, 0.8506, 0.4472), (0.8944, 0.0, 0.4472), (0.0, 0.0, 1.0), (-0.1625, -0.5, -0.8507), (0.4253, -0.309, -0.8507), (0.2629, -0.809, -0.5257), (0.8506, 0.0, -0.5257), (0.4253, 0.309, -0.8507), (-0.5257, 0.0, -0.8507), (-0.6882, -0.5, -0.5257), (-0.1625, 0.5, -0.8507), (-0.6882, 0.5, -0.5257), (0.2629, 0.809, -0.5257), (0.9511, -0.309, 0.0), (0.9511, 0.309, 0.0), (0.0, -1.0, 0.0), (0.5878, -0.809, 0.0), (-0.9511, -0.309, 0.0), (-0.5878, -0.809, 0.0), (-0.5878, 0.809, 0.0), (-0.9511, 0.309, 0.0), (0.5878, 0.809, 0.0), (0.0, 1.0, 0.0), (0.6882, -0.5, 0.5257), (-0.2629, -0.809, 0.5257), (-0.8506, 0.0, 0.5257), (-0.2629, 0.809, 0.5257), (0.6882, 0.5, 0.5257), (0.1625, -0.5, 0.8507), (0.5257, 0.0, 0.8507), (-0.4253, -0.309, 0.8507), (-0.4253, 0.309, 0.8507), (0.1625, 0.5, 0.8507), (-0.1926, 0.8959, -0.3116), (-0.4364, 0.8582, 0.0), (0.2011, 0.8539, -0.4022), (-0.1901, 0.8619, 0.3801), (0.2104, 0.8863, 0.3404), (0.4479, 0.8545, 0.0), (-0.2398, 0.8258, 0.4796), (-0.1753, 0.8158, 0.513), (-0.316, 0.809, 0.4398), (-0.5471, 0.8222, 0.0), (-0.5332, 0.8163, -0.07837), (-0.5566, 0.809, 0.05047), (-0.257, 0.8611, -0.4159), (-0.32, 0.8448, -0.3846), (-0.1766, 0.8429, -0.4617), (0.236, 0.8285, -0.4721), (0.3142, 0.809, -0.4426), (0.1554, 0.8173, -0.5101), (0.5379, 0.8157, 0.0716), (0.5353, 0.8261, 0.0), (0.5381, 0.809, -0.08033), (0.164, 0.842, 0.4636), (0.3236, 0.8443, 0.3794), (0.2558, 0.8618, 0.4138)], [], [(0, 13, 12), (1, 13, 15), (0, 12, 17), (0, 17, 19), (0, 19, 16), (1, 15, 22), (2, 14, 24), (3, 18, 26), (4, 20, 28, 52, 55), (5, 21, 58, 62, 30), (1, 22, 25), (2, 24, 27), (3, 26, 29), (4, 55, 54), (5, 30, 23), (6, 32, 37), (7, 33, 39), (8, 34, 40), (9, 63, 49, 35, 41), (10, 36, 38), (38, 41, 11), (38, 36, 41), (36, 9, 41), (41, 40, 11), (41, 35, 40), (35, 8, 40), (40, 39, 11), (40, 34, 39), (34, 7, 39), (39, 37, 11), (39, 33, 37), (33, 6, 37), (37, 38, 11), (37, 32, 38), (32, 10, 38), (23, 36, 10), (23, 30, 36), (30, 60, 64, 9, 36), (31, 45, 46), (31, 43, 45), (28, 8, 35, 50, 53), (29, 34, 8), (29, 26, 34), (26, 7, 34), (27, 33, 7), (27, 24, 33), (24, 6, 33), (25, 32, 6), (25, 22, 32), (22, 10, 32), (30, 61, 60), (30, 62, 61), (21, 59, 57), (28, 29, 8), (28, 20, 29), (20, 3, 29), (26, 27, 7), (26, 18, 27), (18, 2, 27), (24, 25, 6), (24, 14, 25), (14, 1, 25), (22, 23, 10), (22, 15, 23), (15, 5, 23), (16, 21, 5), (16, 19, 21), (19, 4, 56, 59, 21), (19, 20, 4), (19, 17, 20), (17, 3, 20), (17, 18, 3), (17, 12, 18), (12, 2, 18), (15, 16, 5), (15, 13, 16), (13, 0, 16), (12, 14, 2), (12, 13, 14), (13, 1, 14), (42, 43, 31), (47, 44, 31), (46, 45, 48, 49, 63, 65), (44, 42, 31), (45, 43, 51, 53, 50, 48), (46, 47, 31), (48, 50, 35), (49, 48, 35), (53, 51, 28), (51, 52, 28), (54, 56, 4), (54, 55, 52, 51, 43, 42), (57, 59, 56, 54, 42, 44), (57, 58, 21), (60, 61, 47, 46, 65, 64), (61, 62, 58, 57, 44, 47), (64, 65, 9), (65, 63, 9)])
me_icosphere.polygons.foreach_set('use_smooth', [True] * 98)
me_icosphere.polygons.foreach_set('material_index', [0, 0, 0, 0, 0, 0, 0, 0, 0, 0, 0, 0, 0, 0, 0, 0, 0, 0, 0, 0, 0, 0, 0, 0, 0, 0, 0, 0, 0, 0, 0, 0, 0, 0, 0, 0, 0, 0, 1, 1, 0, 0, 0, 0, 0, 0, 0, 0, 0, 0, 0, 0, 0, 0, 0, 0, 0, 0, 0, 0, 0, 0, 0, 0, 0, 0, 0, 0, 0, 0, 0, 0, 0, 0, 0, 0, 0, 0, 0, 0, 1, 1, 2, 1, 2, 1, 0, 0, 0, 0, 0, 2, 2, 0, 2, 2, 0, 0])
me_icosphere.materials.append(mat_eyes)
me_icosphere.materials.append(mat_pupil)
me_icosphere.materials.append(mat_iris)
me_icosphere.use_remesh_preserve_volume = False
me_icosphere.use_remesh_preserve_attributes = False
me_icosphere.use_mirror_vertex_groups = False
me_icosphere.update()

# ---- objects
ob_body = bpy.data.objects.new('Body', me_body)
ob_lamp = bpy.data.objects.new('Lamp', light_lamp)
ob_camera = bpy.data.objects.new('Camera', cam_camera)
ob_tooth = bpy.data.objects.new('Tooth', me_tooth)
ob_foot = bpy.data.objects.new('Foot', me_foot)
ob_ground = bpy.data.objects.new('Ground', me_plane)
ob_eye = bpy.data.objects.new('Eye', me_icosphere)

# ---- transforms, parenting, visibility, modifiers, constraints
ob_body.location = (0.0, 0.0, 1.774)
ob_body.lock_rotations_4d = False
ob_body.empty_display_type = 'ARROWS'
ob_body.lineart.crease_threshold = 0.0
ob_lamp.location = (-5.657, 5.86, 4.904)
ob_lamp.rotation_euler = (0.6503, 0.05522, 1.866)
ob_lamp.lock_rotations_4d = False
ob_lamp.empty_display_type = 'ARROWS'
ob_lamp.color = (0.0, 0.0, 0.0, 0.0)
ob_lamp.lineart.crease_threshold = 0.0
ob_camera.location = (-4.804, 8.674, 6.344)
ob_camera.rotation_euler = (1.109, 0.0, 3.607)
ob_camera.lock_rotations_4d = False
ob_camera.empty_display_type = 'ARROWS'
ob_camera.color = (0.0, 0.0, 0.0, 0.0)
ob_camera.display_type = 'WIRE'
ob_camera.lineart.crease_threshold = 0.0
ob_tooth.parent = ob_body
ob_tooth.matrix_parent_inverse = Matrix(((1.0, 0.0, 0.0, -0.0), (0.0, 1.0, 0.0, -0.0), (0.0, 0.0, 1.0, -2.091), (0.0, 0.0, 0.0, 1.0)))
ob_tooth.location = (-0.269, 1.195, 1.614)
ob_tooth.rotation_euler = (0.2618, -0.0, 0.0)
ob_tooth.scale = (0.06995, 0.04588, 0.06921)
ob_tooth.lineart.crease_threshold = 0.0
_m = ob_tooth.modifiers.new('Array', 'ARRAY')
_m.count = 4
_m.constant_offset_displace = (2.45, 0.0, 0.0)
_m.relative_offset_displace = (1.3, 0.0, 0.0)
_m.offset_object = ob_body
ob_foot.parent = ob_body
ob_foot.matrix_parent_inverse = Matrix(((1.0, 0.0, 0.0, -0.0), (0.0, 1.0, 0.0, -0.0), (0.0, 0.0, 1.0, -2.091), (0.0, 0.0, 0.0, 1.0)))
ob_foot.location = (-0.5778, 0.2715, 0.4796)
ob_foot.scale = (0.2343, 0.4702, 0.1777)
ob_foot.lineart.crease_threshold = 0.0
_m = ob_foot.modifiers.new('Mirror', 'MIRROR')
_m.mirror_object = ob_body
_m = ob_foot.modifiers.new('Subsurf', 'SUBSURF')
_m.uv_smooth = 'PRESERVE_CORNERS'
_m.quality = 1
_m.render_levels = 1
_m.show_only_control_edges = False
ob_ground.location = (0.2667, 0.01514, 0.0)
ob_ground.scale = (28.8, 8.47, 1.0)
ob_ground.lineart.crease_threshold = 0.0
ob_eye.parent = ob_body
ob_eye.matrix_parent_inverse = Matrix(((1.0, 0.0, 0.0, -0.0), (0.0, 1.0, 0.0, -0.0), (0.0, 0.0, 1.0, -2.091), (0.0, 0.0, 0.0, 1.0)))
ob_eye.location = (-0.3019, 1.1, 2.317)
ob_eye.rotation_euler = (0.06113, 1.845e-08, 6.283)
ob_eye.scale = (0.16, 0.16, 0.2304)
ob_eye.lineart.crease_threshold = 0.0
_m = ob_eye.modifiers.new('Mirror', 'MIRROR')
_m.mirror_object = ob_body
_m = ob_eye.modifiers.new('Subsurf', 'SUBSURF')
_m.uv_smooth = 'PRESERVE_CORNERS'
_m.quality = 1
_m.levels = 0
_m.render_levels = 1
_m.show_only_control_edges = False

# ---- collection membership
col_collection_1.objects.link(ob_body)
col_collection_1.objects.link(ob_lamp)
col_collection_1.objects.link(ob_camera)
col_collection_2.objects.link(ob_tooth)
col_collection_3.objects.link(ob_foot)
col_collection_11.objects.link(ob_ground)
col_collection_11.objects.link(ob_eye)

# ---- scene / render settings (as saved in the file)
scene.camera = ob_camera
scene.frame_start = 1; scene.frame_end = 250; scene.frame_set(1)
scene.render.engine = 'BLENDER_EEVEE_NEXT'
scene.render.resolution_percentage = 50
scene.render.dither_intensity = 0.0
scene.cycles.use_denoising = False
scene.cycles.samples = 128
scene.cycles.sampling_pattern = 'TABULATED_SOBOL'
scene.cycles.light_sampling_threshold = 0.0
scene.cycles.use_adaptive_sampling = False
scene.cycles.use_light_tree = False
scene.cycles.blur_glossy = 0.0
scene.cycles.sample_clamp_indirect = 0.0
scene.view_settings.view_transform = 'Standard'
bpy.context.view_layer.update()
